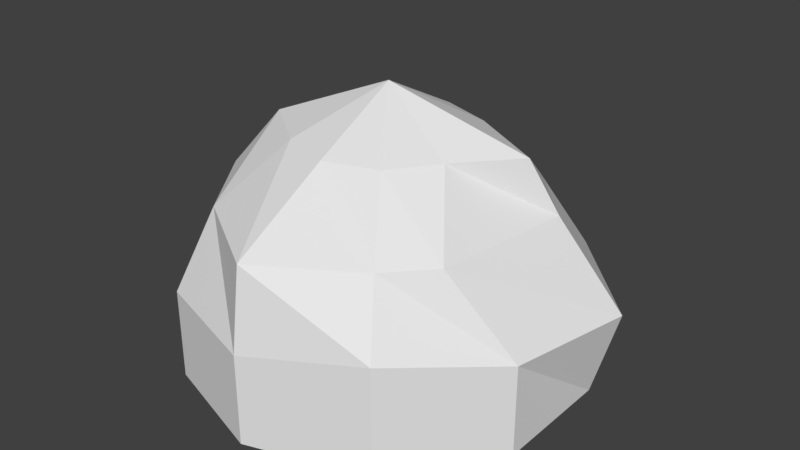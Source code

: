 # Source: SmallBush04.blend  (saved by Blender 2.79.0; exported with 4.5.12 LTS)
import bpy
from mathutils import Matrix  # noqa: F401  (used for matrix-valued properties, if any)

bpy.ops.wm.read_factory_settings(use_empty=True)
scene = bpy.context.scene
scene.name = 'SmallBush04'

# ---- collections
col_collection_1 = bpy.data.collections.new('Collection 1'); scene.collection.children.link(col_collection_1)

# ---- materials (node trees are filled in below, after node groups)
mat_material = bpy.data.materials.new('Material')
mat_material.alpha_threshold = 0.0
mat_material.use_transparent_shadow = False
mat_material.roughness = 0.5

# ---- material node trees

# ---- world
world_world = bpy.data.worlds.new('World'); scene.world = world_world
world_world.color = (0.05088, 0.05088, 0.05088)
world_world.use_sun_shadow = False
world_world.sun_shadow_jitter_overblur = 0.0
world_world.cycles.sampling_method = 'MANUAL'

# ---- meshes
me_sphere = bpy.data.meshes.new('Sphere')
me_sphere.from_pydata([(-1.775e-07, 5.768e-08, 2.259), (0.5101, 0.702, 1.802), (0.9191, 1.083, 1.247), (1.146, 1.577, 0.445), (1.146, 1.577, -0.445), (1.293, 0.2682, 1.802), (1.487, 0.4832, 1.247), (2.106, 0.6025, 0.445), (1.854, 0.6025, -0.445), (0.8253, -0.2682, 1.802), (1.289, -0.8666, 1.247), (1.854, -0.6025, 0.445), (1.854, -0.6025, -0.445), (0.5101, -0.702, 1.802), (0.9191, -1.265, 1.247), (1.146, -1.577, 0.6288), (1.146, -1.577, -0.445), (1.308e-09, -0.8678, 1.802), (6.091e-08, -1.844, 1.247), (-5.83e-08, -1.95, 0.445), (-5.83e-08, -1.95, -0.445), (-0.5101, -0.702, 1.802), (-0.9191, -1.265, 1.247), (-1.146, -1.577, 0.445), (-1.146, -1.577, -0.445), (-1.084, -0.2682, 1.802), (-1.487, -0.4832, 1.247), (-1.615, -0.6025, 0.445), (-1.854, -0.6025, -0.445), (-0.8253, 0.2682, 1.802), (-1.487, 0.4832, 1.247), (-1.854, 0.6025, 0.445), (-1.854, 0.6025, -0.445), (-0.5101, 0.702, 1.802), (-0.9191, 1.265, 1.247), (-1.146, 1.577, 0.445), (-1.146, 1.577, -0.445), (1.308e-09, 0.8678, 1.802), (-1.775e-07, 1.564, 1.247), (-1.179e-07, 1.95, 0.445), (-1.179e-07, 1.95, -0.445)], [], [(39, 38, 2, 3), (37, 0, 1), (40, 39, 3, 4), (38, 37, 1, 2), (2, 1, 5, 6), (3, 2, 6, 7), (1, 0, 5), (4, 3, 7, 8), (7, 6, 10, 11), (5, 0, 9), (8, 7, 11, 12), (6, 5, 9, 10), (11, 10, 14, 15), (9, 0, 13), (12, 11, 15, 16), (10, 9, 13, 14), (13, 0, 17), (16, 15, 19, 20), (14, 13, 17, 18), (15, 14, 18, 19), (20, 19, 23, 24), (18, 17, 21, 22), (19, 18, 22, 23), (17, 0, 21), (24, 23, 27, 28), (22, 21, 25, 26), (23, 22, 26, 27), (21, 0, 25), (27, 26, 30, 31), (25, 0, 29), (28, 27, 31, 32), (26, 25, 29, 30), (31, 30, 34, 35), (29, 0, 33), (32, 31, 35, 36), (30, 29, 33, 34), (35, 34, 38, 39), (33, 0, 37), (36, 35, 39, 40), (34, 33, 37, 38)])
_uv = me_sphere.uv_layers.new(name='UVMap')
_uv.uv.foreach_set('vector', [0.8874, 0.537, 0.7867, 0.6484, 0.6553, 0.5516, 0.7315, 0.4401, 0.6511, 0.7255, 0.4787, 0.7598, 0.5992, 0.6538, 0.9577, 0.4119, 0.8874, 0.537, 0.7315, 0.4401, 0.7884, 0.3167, 0.7867, 0.6484, 0.6511, 0.7255, 0.5992, 0.6538, 0.6553, 0.5516, 0.6553, 0.5516, 0.5992, 0.6538, 0.5297, 0.5756, 0.5496, 0.505, 0.7315, 0.4401, 0.6553, 0.5516, 0.5496, 0.505, 0.5669, 0.3836, 0.5992, 0.6538, 0.4787, 0.7598, 0.5297, 0.5756, 0.7884, 0.3167, 0.7315, 0.4401, 0.5669, 0.3836, 0.5985, 0.251, 0.5669, 0.3836, 0.5496, 0.505, 0.3772, 0.5059, 0.4172, 0.3791, 0.5297, 0.5756, 0.4787, 0.7598, 0.4489, 0.6075, 0.5985, 0.251, 0.5669, 0.3836, 0.4172, 0.3791, 0.4044, 0.251, 0.5496, 0.505, 0.5297, 0.5756, 0.4489, 0.6075, 0.3772, 0.5059, 0.4172, 0.3791, 0.3772, 0.5059, 0.3093, 0.5331, 0.2678, 0.443, 0.4489, 0.6075, 0.4787, 0.7598, 0.3779, 0.639, 0.4044, 0.251, 0.4172, 0.3791, 0.2678, 0.443, 0.2167, 0.2902, 0.3772, 0.5059, 0.4489, 0.6075, 0.3779, 0.639, 0.3093, 0.5331, 0.3779, 0.639, 0.4787, 0.7598, 0.3233, 0.7043, 0.2167, 0.2902, 0.2678, 0.443, 0.09653, 0.497, 0.04012, 0.3666, 0.3093, 0.5331, 0.3779, 0.639, 0.3233, 0.7043, 0.1649, 0.6097, 0.2678, 0.443, 0.3093, 0.5331, 0.1649, 0.6097, 0.09653, 0.497, 0.9577, 0.4119, 0.8874, 0.537, 0.7356, 0.4163, 0.7884, 0.3167, 0.7867, 0.6484, 0.6511, 0.7255, 0.6002, 0.6207, 0.6788, 0.5232, 0.8874, 0.537, 0.7867, 0.6484, 0.6788, 0.5232, 0.7356, 0.4163, 0.6511, 0.7255, 0.4787, 0.7598, 0.6002, 0.6207, 0.7884, 0.3167, 0.7356, 0.4163, 0.5929, 0.3711, 0.5985, 0.251, 0.6788, 0.5232, 0.6002, 0.6207, 0.5287, 0.5585, 0.5621, 0.4777, 0.7356, 0.4163, 0.6788, 0.5232, 0.5621, 0.4777, 0.5929, 0.3711, 0.6002, 0.6207, 0.4787, 0.7598, 0.5287, 0.5585, 0.5929, 0.3711, 0.5621, 0.4777, 0.4418, 0.4688, 0.4266, 0.3555, 0.5287, 0.5585, 0.4787, 0.7598, 0.4578, 0.5824, 0.5985, 0.251, 0.5929, 0.3711, 0.4266, 0.3555, 0.4044, 0.251, 0.5621, 0.4777, 0.5287, 0.5585, 0.4578, 0.5824, 0.4418, 0.4688, 0.4266, 0.3555, 0.4418, 0.4688, 0.3242, 0.5112, 0.2723, 0.4026, 0.4578, 0.5824, 0.4787, 0.7598, 0.3908, 0.6118, 0.4044, 0.251, 0.4266, 0.3555, 0.2723, 0.4026, 0.2167, 0.2902, 0.4418, 0.4688, 0.4578, 0.5824, 0.3908, 0.6118, 0.3242, 0.5112, 0.2723, 0.4026, 0.3242, 0.5112, 0.1649, 0.6097, 0.09653, 0.497, 0.3908, 0.6118, 0.4787, 0.7598, 0.3233, 0.7043, 0.2167, 0.2902, 0.2723, 0.4026, 0.09653, 0.497, 0.04012, 0.3666, 0.3242, 0.5112, 0.3908, 0.6118, 0.3233, 0.7043, 0.1649, 0.6097])
me_sphere.materials.append(mat_material)
me_sphere.use_remesh_preserve_volume = False
me_sphere.use_remesh_preserve_attributes = False
me_sphere.use_mirror_vertex_groups = False
me_sphere.update()

# ---- objects
ob_sphere = bpy.data.objects.new('Sphere', me_sphere)

# ---- transforms, parenting, visibility, modifiers, constraints
ob_sphere.location = (0.0, 0.0, 0.0)
ob_sphere.scale = (0.3976, 0.3976, 0.3976)
ob_sphere.lineart.crease_threshold = 0.0

# ---- collection membership
col_collection_1.objects.link(ob_sphere)

# ---- scene / render settings (as saved in the file)
scene.frame_start = 1; scene.frame_end = 250; scene.frame_set(1)
scene.render.engine = 'BLENDER_EEVEE_NEXT'
scene.render.resolution_percentage = 50
scene.render.dither_intensity = 0.0
scene.cycles.use_denoising = False
scene.cycles.samples = 128
scene.cycles.sampling_pattern = 'TABULATED_SOBOL'
scene.cycles.use_adaptive_sampling = False
scene.cycles.use_light_tree = False
scene.cycles.blur_glossy = 0.0
scene.cycles.sample_clamp_indirect = 0.0
scene.view_settings.view_transform = 'Standard'
bpy.context.view_layer.update()

# ---- added for rendering (the .blend has no active camera and no usable light): camera, sun
cam_auto = bpy.data.cameras.new('AutoCamera')
cam_auto.lens = 50.0
cam_auto.sensor_width = 36.0
cam_auto.clip_end = 1000.0
ob_auto_camera = bpy.data.objects.new('AutoCamera', cam_auto)
scene.collection.objects.link(ob_auto_camera)
ob_auto_camera.location = (2.32394, -2.72876, 2.17987)
ob_auto_camera.rotation_euler = (1.09748, -7.21219e-08, 0.694738)
scene.camera = ob_auto_camera
light_auto_sun = bpy.data.lights.new('AutoSun', 'SUN')
light_auto_sun.energy = 3.0
light_auto_sun.angle = 0.0523599
ob_auto_sun = bpy.data.objects.new('AutoSun', light_auto_sun)
scene.collection.objects.link(ob_auto_sun)
ob_auto_sun.rotation_euler = (0.872665, 0.174533, 0.523599)
bpy.context.view_layer.update()
